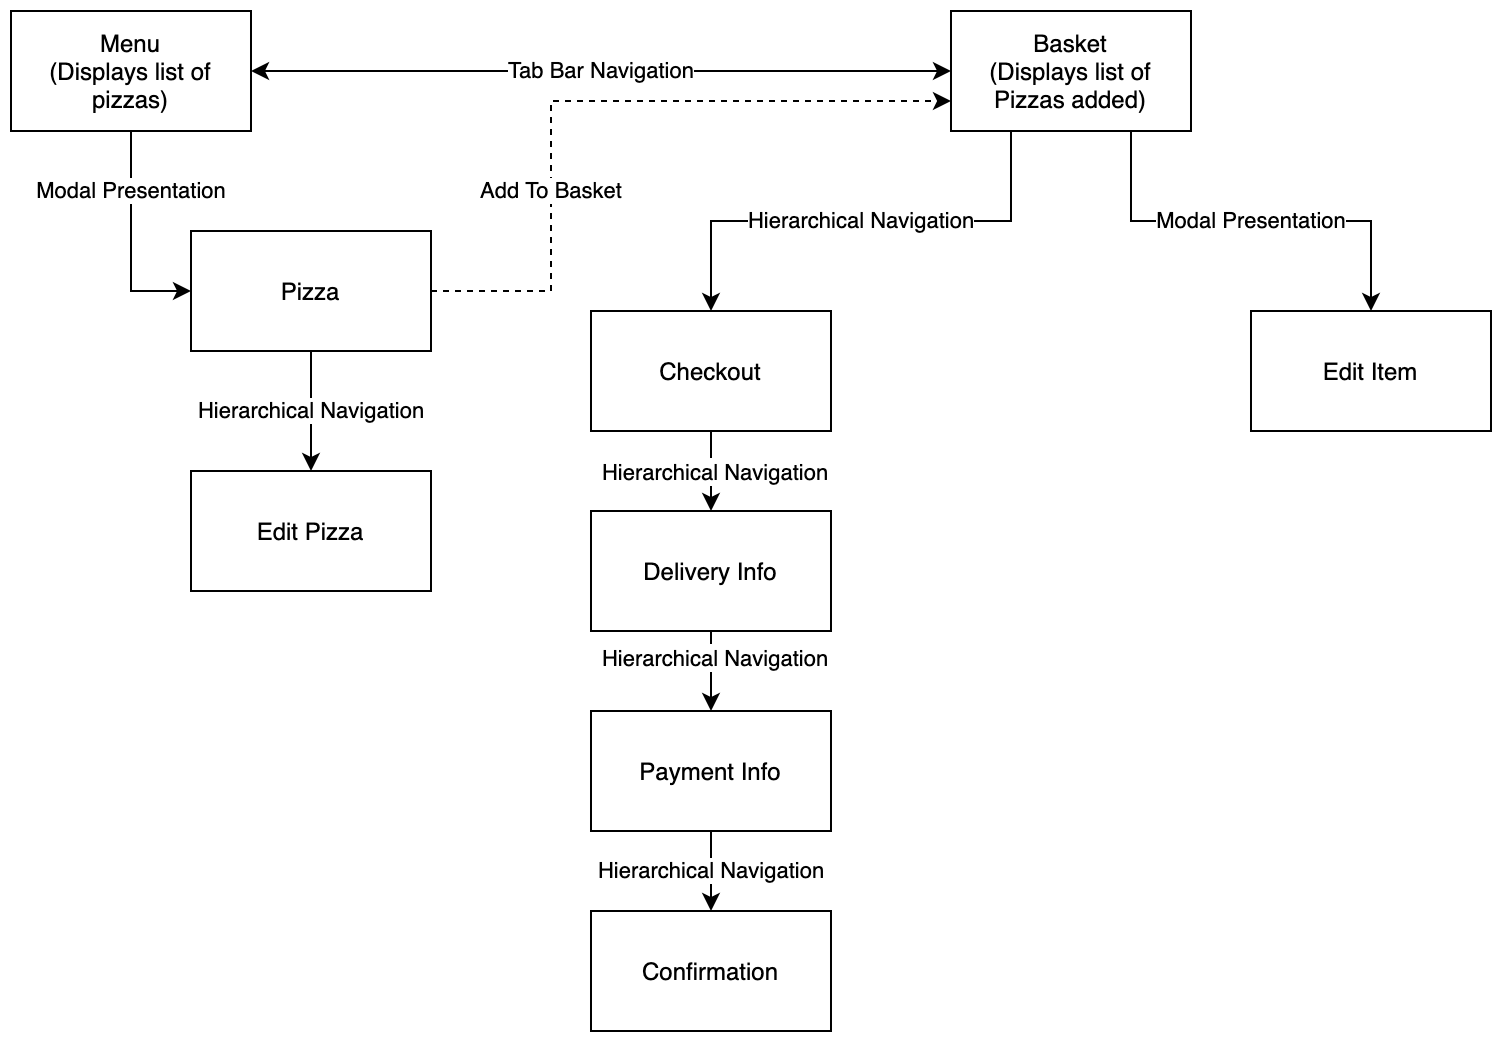

The diagram above was exported from draw.io. Its source (the exported page's mxGraphModel, read from the mxfile embedded in the PNG):
<mxGraphModel dx="1106" dy="1003" grid="1" gridSize="10" guides="1" tooltips="1" connect="1" arrows="1" fold="1" page="1" pageScale="1" pageWidth="827" pageHeight="1169" math="0" shadow="0">
  <root>
    <mxCell id="0" />
    <mxCell id="1" parent="0" />
    <mxCell id="ehvi-rLe2j_QTS80abec-14" value="Modal Presentation" style="edgeStyle=orthogonalEdgeStyle;rounded=0;orthogonalLoop=1;jettySize=auto;html=1;entryX=0;entryY=0.5;entryDx=0;entryDy=0;" edge="1" parent="1" source="ehvi-rLe2j_QTS80abec-1" target="ehvi-rLe2j_QTS80abec-13">
      <mxGeometry x="-0.4545" relative="1" as="geometry">
        <mxPoint as="offset" />
      </mxGeometry>
    </mxCell>
    <mxCell id="ehvi-rLe2j_QTS80abec-28" value="Tab Bar Navigation" style="edgeStyle=orthogonalEdgeStyle;rounded=0;orthogonalLoop=1;jettySize=auto;html=1;entryX=0;entryY=0.5;entryDx=0;entryDy=0;startArrow=classic;startFill=1;" edge="1" parent="1" source="ehvi-rLe2j_QTS80abec-1" target="ehvi-rLe2j_QTS80abec-2">
      <mxGeometry relative="1" as="geometry" />
    </mxCell>
    <mxCell id="ehvi-rLe2j_QTS80abec-1" value="Menu&lt;br&gt;(Displays list of pizzas)" style="rounded=0;whiteSpace=wrap;html=1;" vertex="1" parent="1">
      <mxGeometry x="30" y="270" width="120" height="60" as="geometry" />
    </mxCell>
    <mxCell id="ehvi-rLe2j_QTS80abec-6" value="Modal Presentation" style="edgeStyle=orthogonalEdgeStyle;rounded=0;orthogonalLoop=1;jettySize=auto;html=1;entryX=0.5;entryY=0;entryDx=0;entryDy=0;exitX=0.75;exitY=1;exitDx=0;exitDy=0;" edge="1" parent="1" source="ehvi-rLe2j_QTS80abec-2" target="ehvi-rLe2j_QTS80abec-5">
      <mxGeometry relative="1" as="geometry" />
    </mxCell>
    <mxCell id="ehvi-rLe2j_QTS80abec-8" value="Hierarchical Navigation" style="edgeStyle=orthogonalEdgeStyle;rounded=0;orthogonalLoop=1;jettySize=auto;html=1;entryX=0.5;entryY=0;entryDx=0;entryDy=0;exitX=0.25;exitY=1;exitDx=0;exitDy=0;" edge="1" parent="1" source="ehvi-rLe2j_QTS80abec-2" target="ehvi-rLe2j_QTS80abec-7">
      <mxGeometry relative="1" as="geometry" />
    </mxCell>
    <mxCell id="ehvi-rLe2j_QTS80abec-2" value="Basket&lt;br&gt;(Displays list of Pizzas added)" style="rounded=0;whiteSpace=wrap;html=1;" vertex="1" parent="1">
      <mxGeometry x="500" y="270" width="120" height="60" as="geometry" />
    </mxCell>
    <mxCell id="ehvi-rLe2j_QTS80abec-5" value="Edit Item" style="rounded=0;whiteSpace=wrap;html=1;" vertex="1" parent="1">
      <mxGeometry x="650" y="420" width="120" height="60" as="geometry" />
    </mxCell>
    <mxCell id="ehvi-rLe2j_QTS80abec-20" style="edgeStyle=orthogonalEdgeStyle;rounded=0;orthogonalLoop=1;jettySize=auto;html=1;entryX=0.5;entryY=0;entryDx=0;entryDy=0;" edge="1" parent="1" source="ehvi-rLe2j_QTS80abec-7" target="ehvi-rLe2j_QTS80abec-18">
      <mxGeometry relative="1" as="geometry" />
    </mxCell>
    <mxCell id="ehvi-rLe2j_QTS80abec-25" value="&lt;span style=&quot;font-size: 11px&quot;&gt;Hierarchical Navigation&lt;/span&gt;" style="text;html=1;align=center;verticalAlign=middle;resizable=0;points=[];labelBackgroundColor=#ffffff;" vertex="1" connectable="0" parent="ehvi-rLe2j_QTS80abec-20">
      <mxGeometry x="-0.05" y="1" relative="1" as="geometry">
        <mxPoint as="offset" />
      </mxGeometry>
    </mxCell>
    <mxCell id="ehvi-rLe2j_QTS80abec-7" value="Checkout" style="rounded=0;whiteSpace=wrap;html=1;" vertex="1" parent="1">
      <mxGeometry x="320" y="420" width="120" height="60" as="geometry" />
    </mxCell>
    <mxCell id="ehvi-rLe2j_QTS80abec-16" value="Hierarchical Navigation" style="edgeStyle=orthogonalEdgeStyle;rounded=0;orthogonalLoop=1;jettySize=auto;html=1;entryX=0.5;entryY=0;entryDx=0;entryDy=0;" edge="1" parent="1" source="ehvi-rLe2j_QTS80abec-13" target="ehvi-rLe2j_QTS80abec-15">
      <mxGeometry relative="1" as="geometry" />
    </mxCell>
    <mxCell id="ehvi-rLe2j_QTS80abec-27" value="Add To Basket" style="edgeStyle=orthogonalEdgeStyle;rounded=0;orthogonalLoop=1;jettySize=auto;html=1;entryX=0;entryY=0.75;entryDx=0;entryDy=0;dashed=1;" edge="1" parent="1" source="ehvi-rLe2j_QTS80abec-13" target="ehvi-rLe2j_QTS80abec-2">
      <mxGeometry x="-0.3803" relative="1" as="geometry">
        <Array as="points">
          <mxPoint x="300" y="410" />
          <mxPoint x="300" y="315" />
        </Array>
        <mxPoint as="offset" />
      </mxGeometry>
    </mxCell>
    <mxCell id="ehvi-rLe2j_QTS80abec-13" value="Pizza" style="rounded=0;whiteSpace=wrap;html=1;" vertex="1" parent="1">
      <mxGeometry x="120" y="380" width="120" height="60" as="geometry" />
    </mxCell>
    <mxCell id="ehvi-rLe2j_QTS80abec-15" value="Edit Pizza" style="rounded=0;whiteSpace=wrap;html=1;" vertex="1" parent="1">
      <mxGeometry x="120" y="500" width="120" height="60" as="geometry" />
    </mxCell>
    <mxCell id="ehvi-rLe2j_QTS80abec-21" style="edgeStyle=orthogonalEdgeStyle;rounded=0;orthogonalLoop=1;jettySize=auto;html=1;entryX=0.5;entryY=0;entryDx=0;entryDy=0;" edge="1" parent="1" source="ehvi-rLe2j_QTS80abec-18" target="ehvi-rLe2j_QTS80abec-19">
      <mxGeometry relative="1" as="geometry" />
    </mxCell>
    <mxCell id="ehvi-rLe2j_QTS80abec-26" value="&lt;span style=&quot;font-size: 11px&quot;&gt;Hierarchical Navigation&lt;/span&gt;" style="text;html=1;align=center;verticalAlign=middle;resizable=0;points=[];labelBackgroundColor=#ffffff;" vertex="1" connectable="0" parent="ehvi-rLe2j_QTS80abec-21">
      <mxGeometry x="-0.4" y="1" relative="1" as="geometry">
        <mxPoint as="offset" />
      </mxGeometry>
    </mxCell>
    <mxCell id="ehvi-rLe2j_QTS80abec-18" value="Delivery Info" style="rounded=0;whiteSpace=wrap;html=1;" vertex="1" parent="1">
      <mxGeometry x="320" y="520" width="120" height="60" as="geometry" />
    </mxCell>
    <mxCell id="ehvi-rLe2j_QTS80abec-23" value="Hierarchical Navigation" style="edgeStyle=orthogonalEdgeStyle;rounded=0;orthogonalLoop=1;jettySize=auto;html=1;entryX=0.5;entryY=0;entryDx=0;entryDy=0;" edge="1" parent="1" source="ehvi-rLe2j_QTS80abec-19" target="ehvi-rLe2j_QTS80abec-22">
      <mxGeometry relative="1" as="geometry" />
    </mxCell>
    <mxCell id="ehvi-rLe2j_QTS80abec-19" value="Payment Info" style="rounded=0;whiteSpace=wrap;html=1;" vertex="1" parent="1">
      <mxGeometry x="320" y="620" width="120" height="60" as="geometry" />
    </mxCell>
    <mxCell id="ehvi-rLe2j_QTS80abec-22" value="Confirmation" style="rounded=0;whiteSpace=wrap;html=1;" vertex="1" parent="1">
      <mxGeometry x="320" y="720" width="120" height="60" as="geometry" />
    </mxCell>
  </root>
</mxGraphModel>